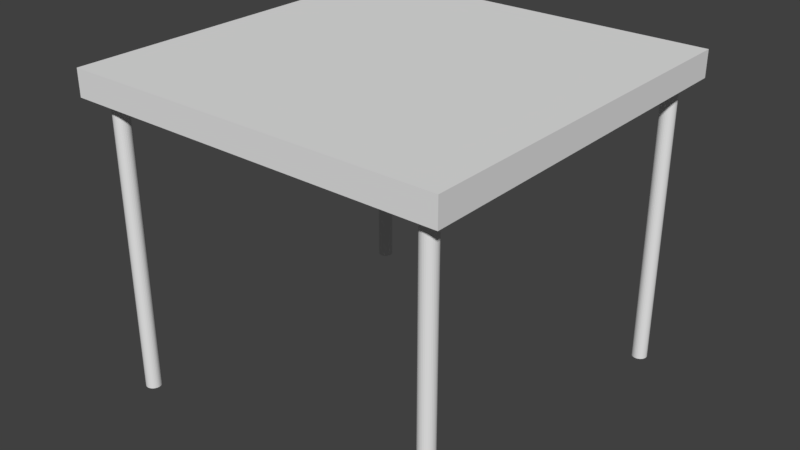 # Source: table.blend  (saved by Blender 2.78.0; exported with 4.5.12 LTS)
import bpy
from mathutils import Matrix  # noqa: F401  (used for matrix-valued properties, if any)

bpy.ops.wm.read_factory_settings(use_empty=True)
scene = bpy.context.scene
scene.name = 'Scene'

# ---- collections
col_collection_1 = bpy.data.collections.new('Collection 1'); scene.collection.children.link(col_collection_1)

# ---- world
world_world = bpy.data.worlds.new('World'); scene.world = world_world
world_world.color = (0.05088, 0.05088, 0.05088)
world_world.use_sun_shadow = False
world_world.sun_shadow_jitter_overblur = 0.0
world_world.cycles.sampling_method = 'MANUAL'

# ---- meshes
me_cylinder = bpy.data.meshes.new('Cylinder')
me_cylinder.from_pydata([(0.0, 1.0, -1.0), (0.0, 1.0, 1.0), (0.1951, 0.9808, -1.0), (0.1951, 0.9808, 1.0), (0.3827, 0.9239, -1.0), (0.3827, 0.9239, 1.0), (0.5556, 0.8315, -1.0), (0.5556, 0.8315, 1.0), (0.7071, 0.7071, -1.0), (0.7071, 0.7071, 1.0), (0.8315, 0.5556, -1.0), (0.8315, 0.5556, 1.0), (0.9239, 0.3827, -1.0), (0.9239, 0.3827, 1.0), (0.9808, 0.1951, -1.0), (0.9808, 0.1951, 1.0), (1.0, 7.55e-08, -1.0), (1.0, 7.55e-08, 1.0), (0.9808, -0.1951, -1.0), (0.9808, -0.1951, 1.0), (0.9239, -0.3827, -1.0), (0.9239, -0.3827, 1.0), (0.8315, -0.5556, -1.0), (0.8315, -0.5556, 1.0), (0.7071, -0.7071, -1.0), (0.7071, -0.7071, 1.0), (0.5556, -0.8315, -1.0), (0.5556, -0.8315, 1.0), (0.3827, -0.9239, -1.0), (0.3827, -0.9239, 1.0), (0.1951, -0.9808, -1.0), (0.1951, -0.9808, 1.0), (-3.258e-07, -1.0, -1.0), (-3.258e-07, -1.0, 1.0), (-0.1951, -0.9808, -1.0), (-0.1951, -0.9808, 1.0), (-0.3827, -0.9239, -1.0), (-0.3827, -0.9239, 1.0), (-0.5556, -0.8315, -1.0), (-0.5556, -0.8315, 1.0), (-0.7071, -0.7071, -1.0), (-0.7071, -0.7071, 1.0), (-0.8315, -0.5556, -1.0), (-0.8315, -0.5556, 1.0), (-0.9239, -0.3827, -1.0), (-0.9239, -0.3827, 1.0), (-0.9808, -0.1951, -1.0), (-0.9808, -0.1951, 1.0), (-1.0, 9.656e-07, -1.0), (-1.0, 9.656e-07, 1.0), (-0.9808, 0.1951, -1.0), (-0.9808, 0.1951, 1.0), (-0.9239, 0.3827, -1.0), (-0.9239, 0.3827, 1.0), (-0.8315, 0.5556, -1.0), (-0.8315, 0.5556, 1.0), (-0.7071, 0.7071, -1.0), (-0.7071, 0.7071, 1.0), (-0.5556, 0.8315, -1.0), (-0.5556, 0.8315, 1.0), (-0.3827, 0.9239, -1.0), (-0.3827, 0.9239, 1.0), (-0.1951, 0.9808, -1.0), (-0.1951, 0.9808, 1.0), (-46.94, -2.751, 0.9171), (-46.94, -2.751, 1.09), (-46.94, 47.25, 0.9171), (-46.94, 47.25, 1.09), (3.061, -2.751, 0.9171), (3.061, -2.751, 1.09), (3.061, 47.25, 0.9171), (3.061, 47.25, 1.09), (-43.75, 1.0, -1.0), (-43.75, 1.0, 1.0), (-43.55, 0.9808, -1.0), (-43.55, 0.9808, 1.0), (-43.37, 0.9239, -1.0), (-43.37, 0.9239, 1.0), (-43.19, 0.8315, -1.0), (-43.19, 0.8315, 1.0), (-43.04, 0.7071, -1.0), (-43.04, 0.7071, 1.0), (-42.92, 0.5556, -1.0), (-42.92, 0.5556, 1.0), (-42.83, 0.3827, -1.0), (-42.83, 0.3827, 1.0), (-42.77, 0.1951, -1.0), (-42.77, 0.1951, 1.0), (-42.75, 7.55e-08, -1.0), (-42.75, 7.55e-08, 1.0), (-42.77, -0.1951, -1.0), (-42.77, -0.1951, 1.0), (-42.83, -0.3827, -1.0), (-42.83, -0.3827, 1.0), (-42.92, -0.5556, -1.0), (-42.92, -0.5556, 1.0), (-43.04, -0.7071, -1.0), (-43.04, -0.7071, 1.0), (-43.19, -0.8315, -1.0), (-43.19, -0.8315, 1.0), (-43.37, -0.9239, -1.0), (-43.37, -0.9239, 1.0), (-43.55, -0.9808, -1.0), (-43.55, -0.9808, 1.0), (-43.75, -1.0, -1.0), (-43.75, -1.0, 1.0), (-43.95, -0.9808, -1.0), (-43.95, -0.9808, 1.0), (-44.13, -0.9239, -1.0), (-44.13, -0.9239, 1.0), (-44.31, -0.8315, -1.0), (-44.31, -0.8315, 1.0), (-44.46, -0.7071, -1.0), (-44.46, -0.7071, 1.0), (-44.58, -0.5556, -1.0), (-44.58, -0.5556, 1.0), (-44.67, -0.3827, -1.0), (-44.67, -0.3827, 1.0), (-44.73, -0.1951, -1.0), (-44.73, -0.1951, 1.0), (-44.75, 9.656e-07, -1.0), (-44.75, 9.656e-07, 1.0), (-44.73, 0.1951, -1.0), (-44.73, 0.1951, 1.0), (-44.67, 0.3827, -1.0), (-44.67, 0.3827, 1.0), (-44.58, 0.5556, -1.0), (-44.58, 0.5556, 1.0), (-44.46, 0.7071, -1.0), (-44.46, 0.7071, 1.0), (-44.31, 0.8315, -1.0), (-44.31, 0.8315, 1.0), (-44.13, 0.9239, -1.0), (-44.13, 0.9239, 1.0), (-43.95, 0.9808, -1.0), (-43.95, 0.9808, 1.0), (-43.75, 46.0, -1.0), (-43.75, 46.0, 1.0), (-43.55, 45.98, -1.0), (-43.55, 45.98, 1.0), (-43.37, 45.92, -1.0), (-43.37, 45.92, 1.0), (-43.19, 45.83, -1.0), (-43.19, 45.83, 1.0), (-43.04, 45.71, -1.0), (-43.04, 45.71, 1.0), (-42.92, 45.56, -1.0), (-42.92, 45.56, 1.0), (-42.83, 45.38, -1.0), (-42.83, 45.38, 1.0), (-42.77, 45.2, -1.0), (-42.77, 45.2, 1.0), (-42.75, 45.0, -1.0), (-42.75, 45.0, 1.0), (-42.77, 44.8, -1.0), (-42.77, 44.8, 1.0), (-42.83, 44.62, -1.0), (-42.83, 44.62, 1.0), (-42.92, 44.44, -1.0), (-42.92, 44.44, 1.0), (-43.04, 44.29, -1.0), (-43.04, 44.29, 1.0), (-43.19, 44.17, -1.0), (-43.19, 44.17, 1.0), (-43.37, 44.08, -1.0), (-43.37, 44.08, 1.0), (-43.55, 44.02, -1.0), (-43.55, 44.02, 1.0), (-43.75, 44.0, -1.0), (-43.75, 44.0, 1.0), (-43.95, 44.02, -1.0), (-43.95, 44.02, 1.0), (-44.13, 44.08, -1.0), (-44.13, 44.08, 1.0), (-44.31, 44.17, -1.0), (-44.31, 44.17, 1.0), (-44.46, 44.29, -1.0), (-44.46, 44.29, 1.0), (-44.58, 44.44, -1.0), (-44.58, 44.44, 1.0), (-44.67, 44.62, -1.0), (-44.67, 44.62, 1.0), (-44.73, 44.8, -1.0), (-44.73, 44.8, 1.0), (-44.75, 45.0, -1.0), (-44.75, 45.0, 1.0), (-44.73, 45.2, -1.0), (-44.73, 45.2, 1.0), (-44.67, 45.38, -1.0), (-44.67, 45.38, 1.0), (-44.58, 45.56, -1.0), (-44.58, 45.56, 1.0), (-44.46, 45.71, -1.0), (-44.46, 45.71, 1.0), (-44.31, 45.83, -1.0), (-44.31, 45.83, 1.0), (-44.13, 45.92, -1.0), (-44.13, 45.92, 1.0), (-43.95, 45.98, -1.0), (-43.95, 45.98, 1.0), (4.768e-07, 46.0, -1.0), (4.768e-07, 46.0, 1.0), (0.1951, 45.98, -1.0), (0.1951, 45.98, 1.0), (0.3827, 45.92, -1.0), (0.3827, 45.92, 1.0), (0.5556, 45.83, -1.0), (0.5556, 45.83, 1.0), (0.7071, 45.71, -1.0), (0.7071, 45.71, 1.0), (0.8315, 45.56, -1.0), (0.8315, 45.56, 1.0), (0.9239, 45.38, -1.0), (0.9239, 45.38, 1.0), (0.9808, 45.2, -1.0), (0.9808, 45.2, 1.0), (1.0, 45.0, -1.0), (1.0, 45.0, 1.0), (0.9808, 44.8, -1.0), (0.9808, 44.8, 1.0), (0.9239, 44.62, -1.0), (0.9239, 44.62, 1.0), (0.8315, 44.44, -1.0), (0.8315, 44.44, 1.0), (0.7071, 44.29, -1.0), (0.7071, 44.29, 1.0), (0.5556, 44.17, -1.0), (0.5556, 44.17, 1.0), (0.3827, 44.08, -1.0), (0.3827, 44.08, 1.0), (0.1951, 44.02, -1.0), (0.1951, 44.02, 1.0), (1.51e-07, 44.0, -1.0), (1.51e-07, 44.0, 1.0), (-0.1951, 44.02, -1.0), (-0.1951, 44.02, 1.0), (-0.3827, 44.08, -1.0), (-0.3827, 44.08, 1.0), (-0.5556, 44.17, -1.0), (-0.5556, 44.17, 1.0), (-0.7071, 44.29, -1.0), (-0.7071, 44.29, 1.0), (-0.8315, 44.44, -1.0), (-0.8315, 44.44, 1.0), (-0.9239, 44.62, -1.0), (-0.9239, 44.62, 1.0), (-0.9808, 44.8, -1.0), (-0.9808, 44.8, 1.0), (-1.0, 45.0, -1.0), (-1.0, 45.0, 1.0), (-0.9808, 45.2, -1.0), (-0.9808, 45.2, 1.0), (-0.9239, 45.38, -1.0), (-0.9239, 45.38, 1.0), (-0.8315, 45.56, -1.0), (-0.8315, 45.56, 1.0), (-0.7071, 45.71, -1.0), (-0.7071, 45.71, 1.0), (-0.5556, 45.83, -1.0), (-0.5556, 45.83, 1.0), (-0.3827, 45.92, -1.0), (-0.3827, 45.92, 1.0), (-0.1951, 45.98, -1.0), (-0.1951, 45.98, 1.0)], [], [(0, 1, 3, 2), (2, 3, 5, 4), (4, 5, 7, 6), (6, 7, 9, 8), (8, 9, 11, 10), (10, 11, 13, 12), (12, 13, 15, 14), (14, 15, 17, 16), (16, 17, 19, 18), (18, 19, 21, 20), (20, 21, 23, 22), (22, 23, 25, 24), (24, 25, 27, 26), (26, 27, 29, 28), (28, 29, 31, 30), (30, 31, 33, 32), (32, 33, 35, 34), (34, 35, 37, 36), (36, 37, 39, 38), (38, 39, 41, 40), (40, 41, 43, 42), (42, 43, 45, 44), (44, 45, 47, 46), (46, 47, 49, 48), (48, 49, 51, 50), (50, 51, 53, 52), (52, 53, 55, 54), (54, 55, 57, 56), (56, 57, 59, 58), (58, 59, 61, 60), (3, 1, 63, 61, 59, 57, 55, 53, 51, 49, 47, 45, 43, 41, 39, 37, 35, 33, 31, 29, 27, 25, 23, 21, 19, 17, 15, 13, 11, 9, 7, 5), (60, 61, 63, 62), (62, 63, 1, 0), (0, 2, 4, 6, 8, 10, 12, 14, 16, 18, 20, 22, 24, 26, 28, 30, 32, 34, 36, 38, 40, 42, 44, 46, 48, 50, 52, 54, 56, 58, 60, 62), (64, 65, 67, 66), (66, 67, 71, 70), (70, 71, 69, 68), (68, 69, 65, 64), (66, 70, 68, 64), (71, 67, 65, 69), (72, 73, 75, 74), (74, 75, 77, 76), (76, 77, 79, 78), (78, 79, 81, 80), (80, 81, 83, 82), (82, 83, 85, 84), (84, 85, 87, 86), (86, 87, 89, 88), (88, 89, 91, 90), (90, 91, 93, 92), (92, 93, 95, 94), (94, 95, 97, 96), (96, 97, 99, 98), (98, 99, 101, 100), (100, 101, 103, 102), (102, 103, 105, 104), (104, 105, 107, 106), (106, 107, 109, 108), (108, 109, 111, 110), (110, 111, 113, 112), (112, 113, 115, 114), (114, 115, 117, 116), (116, 117, 119, 118), (118, 119, 121, 120), (120, 121, 123, 122), (122, 123, 125, 124), (124, 125, 127, 126), (126, 127, 129, 128), (128, 129, 131, 130), (130, 131, 133, 132), (75, 73, 135, 133, 131, 129, 127, 125, 123, 121, 119, 117, 115, 113, 111, 109, 107, 105, 103, 101, 99, 97, 95, 93, 91, 89, 87, 85, 83, 81, 79, 77), (132, 133, 135, 134), (134, 135, 73, 72), (72, 74, 76, 78, 80, 82, 84, 86, 88, 90, 92, 94, 96, 98, 100, 102, 104, 106, 108, 110, 112, 114, 116, 118, 120, 122, 124, 126, 128, 130, 132, 134), (136, 137, 139, 138), (138, 139, 141, 140), (140, 141, 143, 142), (142, 143, 145, 144), (144, 145, 147, 146), (146, 147, 149, 148), (148, 149, 151, 150), (150, 151, 153, 152), (152, 153, 155, 154), (154, 155, 157, 156), (156, 157, 159, 158), (158, 159, 161, 160), (160, 161, 163, 162), (162, 163, 165, 164), (164, 165, 167, 166), (166, 167, 169, 168), (168, 169, 171, 170), (170, 171, 173, 172), (172, 173, 175, 174), (174, 175, 177, 176), (176, 177, 179, 178), (178, 179, 181, 180), (180, 181, 183, 182), (182, 183, 185, 184), (184, 185, 187, 186), (186, 187, 189, 188), (188, 189, 191, 190), (190, 191, 193, 192), (192, 193, 195, 194), (194, 195, 197, 196), (139, 137, 199, 197, 195, 193, 191, 189, 187, 185, 183, 181, 179, 177, 175, 173, 171, 169, 167, 165, 163, 161, 159, 157, 155, 153, 151, 149, 147, 145, 143, 141), (196, 197, 199, 198), (198, 199, 137, 136), (136, 138, 140, 142, 144, 146, 148, 150, 152, 154, 156, 158, 160, 162, 164, 166, 168, 170, 172, 174, 176, 178, 180, 182, 184, 186, 188, 190, 192, 194, 196, 198), (200, 201, 203, 202), (202, 203, 205, 204), (204, 205, 207, 206), (206, 207, 209, 208), (208, 209, 211, 210), (210, 211, 213, 212), (212, 213, 215, 214), (214, 215, 217, 216), (216, 217, 219, 218), (218, 219, 221, 220), (220, 221, 223, 222), (222, 223, 225, 224), (224, 225, 227, 226), (226, 227, 229, 228), (228, 229, 231, 230), (230, 231, 233, 232), (232, 233, 235, 234), (234, 235, 237, 236), (236, 237, 239, 238), (238, 239, 241, 240), (240, 241, 243, 242), (242, 243, 245, 244), (244, 245, 247, 246), (246, 247, 249, 248), (248, 249, 251, 250), (250, 251, 253, 252), (252, 253, 255, 254), (254, 255, 257, 256), (256, 257, 259, 258), (258, 259, 261, 260), (203, 201, 263, 261, 259, 257, 255, 253, 251, 249, 247, 245, 243, 241, 239, 237, 235, 233, 231, 229, 227, 225, 223, 221, 219, 217, 215, 213, 211, 209, 207, 205), (260, 261, 263, 262), (262, 263, 201, 200), (200, 202, 204, 206, 208, 210, 212, 214, 216, 218, 220, 222, 224, 226, 228, 230, 232, 234, 236, 238, 240, 242, 244, 246, 248, 250, 252, 254, 256, 258, 260, 262)])
me_cylinder.use_remesh_preserve_volume = False
me_cylinder.use_remesh_preserve_attributes = False
me_cylinder.use_mirror_vertex_groups = False
me_cylinder.update()

# ---- objects
ob_cylinder = bpy.data.objects.new('Cylinder', me_cylinder)

# ---- transforms, parenting, visibility, modifiers, constraints
ob_cylinder.location = (1.25, -7.0, 5.0)
ob_cylinder.scale = (0.2, 0.2, 4.0)
ob_cylinder.lineart.crease_threshold = 0.0

# ---- collection membership
col_collection_1.objects.link(ob_cylinder)

# ---- scene / render settings (as saved in the file)
scene.frame_start = 1; scene.frame_end = 250; scene.frame_set(1)
scene.render.engine = 'BLENDER_EEVEE_NEXT'
scene.render.resolution_percentage = 50
scene.render.dither_intensity = 0.0
scene.cycles.use_denoising = False
scene.cycles.samples = 128
scene.cycles.sampling_pattern = 'TABULATED_SOBOL'
scene.cycles.light_sampling_threshold = 0.0
scene.cycles.use_adaptive_sampling = False
scene.cycles.use_light_tree = False
scene.cycles.blur_glossy = 0.0
scene.cycles.sample_clamp_indirect = 0.0
scene.view_settings.view_transform = 'Standard'
bpy.context.view_layer.update()

# ---- added for rendering (the .blend has no active camera and no usable light): camera, sun
cam_auto = bpy.data.cameras.new('AutoCamera')
cam_auto.lens = 50.0
cam_auto.sensor_width = 36.0
cam_auto.clip_end = 1000.0
ob_auto_camera = bpy.data.objects.new('AutoCamera', cam_auto)
scene.collection.objects.link(ob_auto_camera)
ob_auto_camera.location = (12.0628, -20.791, 17.3413)
ob_auto_camera.rotation_euler = (1.09748, -7.21219e-08, 0.694738)
scene.camera = ob_auto_camera
light_auto_sun = bpy.data.lights.new('AutoSun', 'SUN')
light_auto_sun.energy = 3.0
light_auto_sun.angle = 0.0523599
ob_auto_sun = bpy.data.objects.new('AutoSun', light_auto_sun)
scene.collection.objects.link(ob_auto_sun)
ob_auto_sun.rotation_euler = (0.872665, 0.174533, 0.523599)
bpy.context.view_layer.update()
